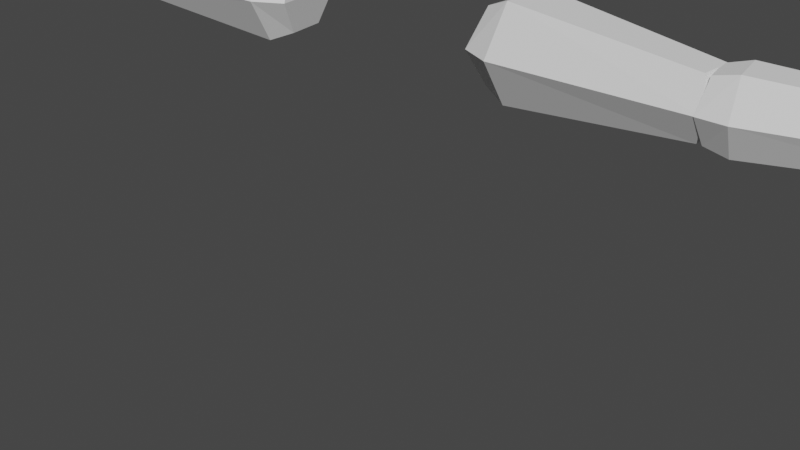 # Source: PlayerArms.blend  (saved by Blender 3.6.11; exported with 4.5.12 LTS)
import bpy
from mathutils import Matrix  # noqa: F401  (used for matrix-valued properties, if any)

bpy.ops.wm.read_factory_settings(use_empty=True)
scene = bpy.context.scene
scene.name = 'Scene'

# ---- collections
col_collection = bpy.data.collections.new('Collection'); scene.collection.children.link(col_collection)

# ---- world
world_world = bpy.data.worlds.new('World'); scene.world = world_world
world_world.use_nodes = True; world_world.node_tree.nodes.clear()
_N = world_world.node_tree.nodes; _L = world_world.node_tree.links
n0 = _N.new('ShaderNodeOutputWorld'); n0.name = 'World Output'; n0.location = (300, 300)
n1 = _N.new('ShaderNodeBackground'); n1.name = 'Background'; n1.location = (10, 300)
n1.inputs[0].default_value = (0.05088, 0.05088, 0.05088, 1.0)
_L.new(n1.outputs[0], n0.inputs[0])
n0.is_active_output = True
world_world.color = (0.05088, 0.05088, 0.05088)
world_world.use_sun_shadow = False
world_world.sun_shadow_jitter_overblur = 0.0

# ---- meshes
me_bicep = bpy.data.meshes.new('Bicep')
me_bicep.from_pydata([(-2.761, 0.02189, -7.915e-05), (-1.212, 0.3733, -7.915e-05), (-2.636, -0.0929, -0.2232), (-1.187, 0.1638, -0.3655), (-2.606, -0.3487, -0.2232), (-1.137, -0.2552, -0.3655), (-2.7, -0.4897, -7.915e-05), (-1.112, -0.4647, -7.915e-05), (-2.606, -0.3487, 0.223), (-1.137, -0.2552, 0.3654), (-2.636, -0.0929, 0.223), (-1.187, 0.1638, 0.3654), (-0.945, 0.3096, -7.915e-05), (-0.9759, 0.1412, -0.2832), (-0.9369, -0.1833, -0.2832), (-0.8671, -0.3395, -7.915e-05), (-0.9369, -0.1833, 0.283), (-0.9759, 0.1412, 0.283)], [], [(0, 1, 3, 2), (2, 3, 5, 4), (4, 5, 7, 6), (6, 7, 9, 8), (7, 5, 14, 15), (8, 9, 11, 10), (10, 11, 1, 0), (0, 6, 8, 10), (13, 12, 15, 14), (1, 11, 17, 12), (9, 7, 15, 16), (5, 3, 13, 14), (11, 9, 16, 17), (3, 1, 12, 13), (6, 0, 2, 4), (15, 12, 17, 16)])
_uv = me_bicep.uv_layers.new(name='UVMap')
_uv.uv.foreach_set('vector', [0.06097, 0.8562, 0.1111, 0.9477, 0.0861, 0.9597, 0.04884, 0.87, 0.04884, 0.87, 0.0861, 0.9597, 0.05994, 0.9689, 0.03287, 0.8756, 0.1159, 0.8176, 0.194, 0.8753, 0.1763, 0.8967, 0.09956, 0.826, 0.09956, 0.826, 0.1763, 0.8967, 0.1565, 0.9161, 0.0925, 0.843, 0.1763, 0.8967, 0.194, 0.8753, 0.2033, 0.8871, 0.192, 0.9056, 0.0925, 0.843, 0.1565, 0.9161, 0.1347, 0.9332, 0.07916, 0.8534, 0.07916, 0.8534, 0.1347, 0.9332, 0.1111, 0.9477, 0.06097, 0.8562, 0.06243, 0.8458, 0.0891, 0.8249, 0.0925, 0.843, 0.07916, 0.8534, 0.1694, 0.9725, 0.1493, 0.9643, 0.1832, 0.9378, 0.1863, 0.9593, 0.1111, 0.9477, 0.1347, 0.9332, 0.1397, 0.9473, 0.123, 0.9612, 0.1565, 0.9161, 0.1763, 0.8967, 0.1866, 0.9115, 0.169, 0.9243, 0.05994, 0.9689, 0.0861, 0.9597, 0.088, 0.9746, 0.06774, 0.9817, 0.1347, 0.9332, 0.1565, 0.9161, 0.1631, 0.9295, 0.1462, 0.9428, 0.0861, 0.9597, 0.1111, 0.9477, 0.116, 0.9651, 0.09527, 0.9716, 0.0891, 0.8249, 0.06243, 0.8458, 0.05903, 0.8277, 0.07236, 0.8173, 0.1832, 0.9378, 0.1493, 0.9643, 0.1462, 0.9428, 0.1631, 0.9295])
me_bicep.update()
me_bicep_001 = bpy.data.meshes.new('Bicep.001')
me_bicep_001.from_pydata([(2.761, 0.02189, -7.915e-05), (2.636, -0.0929, -0.2232), (1.212, 0.3733, -7.915e-05), (2.636, -0.0929, 0.223), (2.7, -0.4897, -7.915e-05), (2.606, -0.3487, -0.2232), (1.112, -0.4647, -7.915e-05), (2.606, -0.3487, 0.223), (1.137, -0.2552, 0.3654), (1.187, 0.1638, 0.3654), (0.9369, -0.1833, 0.283), (0.8671, -0.3395, -7.915e-05), (0.9759, 0.1412, 0.283), (0.945, 0.3096, -7.915e-05), (0.9759, 0.1412, -0.2832), (0.9369, -0.1833, -0.2832), (1.187, 0.1638, -0.3655), (1.137, -0.2552, -0.3655)], [], [(4, 5, 1, 0), (0, 1, 16, 2), (3, 0, 2, 9), (0, 3, 7, 4), (5, 4, 6, 17), (4, 7, 8, 6), (7, 3, 9, 8), (8, 10, 11, 6), (9, 12, 10, 8), (11, 10, 12, 13), (2, 13, 12, 9), (16, 14, 13, 2), (14, 15, 11, 13), (17, 15, 14, 16), (1, 5, 17, 16), (6, 11, 15, 17)])
_uv = me_bicep_001.uv_layers.new(name='UVMap')
_uv.uv.foreach_set('vector', [0.338, 0.8013, 0.3521, 0.7899, 0.3673, 0.7966, 0.3685, 0.8146, 0.3724, 0.8241, 0.3873, 0.8343, 0.3739, 0.9287, 0.3472, 0.9234, 0.3544, 0.826, 0.3724, 0.8241, 0.3472, 0.9234, 0.3212, 0.9153, 0.3685, 0.8146, 0.3544, 0.826, 0.3392, 0.8193, 0.338, 0.8013, 0.3107, 0.8009, 0.3283, 0.8049, 0.2727, 0.8908, 0.2507, 0.8749, 0.3283, 0.8049, 0.3392, 0.8193, 0.2963, 0.9044, 0.2727, 0.8908, 0.3392, 0.8193, 0.3544, 0.826, 0.3212, 0.9153, 0.2963, 0.9044, 0.2963, 0.9044, 0.2865, 0.9153, 0.2666, 0.9075, 0.2727, 0.8908, 0.3212, 0.9153, 0.3127, 0.9273, 0.2933, 0.9188, 0.2963, 0.9044, 0.2763, 0.9316, 0.2933, 0.9188, 0.3127, 0.9273, 0.3149, 0.9485, 0.3472, 0.9234, 0.3391, 0.9391, 0.3199, 0.9299, 0.3212, 0.9153, 0.3739, 0.9287, 0.3681, 0.9422, 0.3468, 0.9411, 0.3472, 0.9234, 0.2978, 0.9612, 0.2785, 0.9528, 0.2763, 0.9316, 0.3149, 0.9485, 0.401, 0.931, 0.3967, 0.9451, 0.3757, 0.9433, 0.3739, 0.9287, 0.3873, 0.8343, 0.4039, 0.8358, 0.401, 0.931, 0.3739, 0.9287, 0.2727, 0.8908, 0.26, 0.9032, 0.2447, 0.8883, 0.2507, 0.8749])
me_bicep_001.update()
me_forearm = bpy.data.meshes.new('Forearm')
me_forearm.from_pydata([(-4.077, 0.2261, -8.059e-05), (-2.753, 0.09539, -8.011e-05), (-4.004, 0.1042, -0.1877), (-2.778, -0.05434, -0.2629), (-4.039, -0.1095, -0.1877), (-2.827, -0.3538, -0.2629), (-4.148, -0.2013, -8.059e-05), (-2.852, -0.5035, -8.011e-05), (-4.039, -0.1095, 0.1875), (-2.827, -0.3538, 0.2628), (-4.004, 0.1042, 0.1875), (-2.778, -0.05434, 0.2628), (-2.549, 0.01326, -8.059e-05), (-2.609, -0.1064, -0.2216), (-2.651, -0.3588, -0.2216), (-2.632, -0.4914, -8.059e-05), (-2.651, -0.3588, 0.2214), (-2.609, -0.1064, 0.2214)], [], [(0, 1, 3, 2), (2, 3, 5, 4), (4, 5, 7, 6), (6, 7, 9, 8), (7, 5, 14, 15), (8, 9, 11, 10), (10, 11, 1, 0), (0, 6, 8, 10), (13, 12, 15, 14), (1, 11, 17, 12), (9, 7, 15, 16), (5, 3, 13, 14), (11, 9, 16, 17), (3, 1, 12, 13), (6, 0, 2, 4), (15, 12, 17, 16)])
_uv = me_forearm.uv_layers.new(name='UVMap')
_uv.uv.foreach_set('vector', [0.388, 0.4534, 0.3889, 0.5576, 0.3652, 0.5571, 0.3709, 0.4602, 0.3709, 0.4602, 0.3652, 0.5571, 0.3415, 0.5548, 0.354, 0.4587, 0.4557, 0.4507, 0.4827, 0.5439, 0.4597, 0.5497, 0.4375, 0.4479, 0.4375, 0.4479, 0.4597, 0.5497, 0.4363, 0.554, 0.4221, 0.4581, 0.4597, 0.5497, 0.4827, 0.5439, 0.4843, 0.558, 0.4657, 0.5659, 0.4221, 0.4581, 0.4363, 0.554, 0.4127, 0.5566, 0.4053, 0.4599, 0.4053, 0.4599, 0.4127, 0.5566, 0.3889, 0.5576, 0.388, 0.4534, 0.395, 0.4446, 0.4287, 0.4408, 0.4221, 0.4581, 0.4053, 0.4599, 0.42, 0.6055, 0.4081, 0.5891, 0.4479, 0.5846, 0.4399, 0.6032, 0.3889, 0.5576, 0.4127, 0.5566, 0.4114, 0.5708, 0.3915, 0.5747, 0.4363, 0.554, 0.4597, 0.5497, 0.4609, 0.5669, 0.4407, 0.5675, 0.3415, 0.5548, 0.3652, 0.5571, 0.362, 0.5709, 0.342, 0.569, 0.4127, 0.5566, 0.4363, 0.554, 0.436, 0.5682, 0.4161, 0.5704, 0.3652, 0.5571, 0.3889, 0.5576, 0.3867, 0.5747, 0.3667, 0.5712, 0.4287, 0.4408, 0.395, 0.4446, 0.4016, 0.4274, 0.4185, 0.4255, 0.4479, 0.5846, 0.4081, 0.5891, 0.4161, 0.5704, 0.436, 0.5682])
me_forearm.update()
me_forearm_001 = bpy.data.meshes.new('Forearm.001')
me_forearm_001.from_pydata([(4.077, 0.2261, -8.059e-05), (4.004, 0.1042, -0.1877), (2.753, 0.09539, -8.011e-05), (4.004, 0.1042, 0.1875), (4.148, -0.2013, -8.059e-05), (4.039, -0.1095, -0.1877), (2.852, -0.5035, -8.011e-05), (4.039, -0.1095, 0.1875), (2.827, -0.3538, 0.2628), (2.778, -0.05434, 0.2628), (2.651, -0.3588, 0.2214), (2.632, -0.4914, -8.059e-05), (2.609, -0.1064, 0.2214), (2.549, 0.01326, -8.059e-05), (2.609, -0.1064, -0.2216), (2.651, -0.3588, -0.2216), (2.778, -0.05434, -0.2629), (2.827, -0.3538, -0.2629)], [], [(4, 5, 1, 0), (0, 1, 16, 2), (3, 0, 2, 9), (0, 3, 7, 4), (5, 4, 6, 17), (4, 7, 8, 6), (7, 3, 9, 8), (8, 10, 11, 6), (9, 12, 10, 8), (11, 10, 12, 13), (2, 13, 12, 9), (16, 14, 13, 2), (14, 15, 11, 13), (17, 15, 14, 16), (1, 5, 17, 16), (6, 11, 15, 17)])
_uv = me_forearm_001.uv_layers.new(name='UVMap')
_uv.uv.foreach_set('vector', [0.5459, 0.4441, 0.5543, 0.4282, 0.5708, 0.4283, 0.579, 0.4443, 0.5866, 0.4521, 0.6039, 0.457, 0.6194, 0.5501, 0.5965, 0.5531, 0.5706, 0.4602, 0.5866, 0.4521, 0.5965, 0.5531, 0.5734, 0.5546, 0.579, 0.4443, 0.5706, 0.4602, 0.5541, 0.4601, 0.5459, 0.4441, 0.5208, 0.4565, 0.5382, 0.4518, 0.5272, 0.5527, 0.5043, 0.5495, 0.5382, 0.4518, 0.5541, 0.4601, 0.5502, 0.5545, 0.5272, 0.5527, 0.5541, 0.4601, 0.5706, 0.4602, 0.5734, 0.5546, 0.5502, 0.5545, 0.5502, 0.5545, 0.5474, 0.568, 0.5277, 0.5695, 0.5272, 0.5527, 0.5734, 0.5546, 0.5715, 0.5683, 0.552, 0.5682, 0.5502, 0.5545, 0.5421, 0.5853, 0.552, 0.5682, 0.5715, 0.5683, 0.5811, 0.5855, 0.5965, 0.5531, 0.5957, 0.5699, 0.5761, 0.5682, 0.5734, 0.5546, 0.6194, 0.5501, 0.6194, 0.564, 0.6004, 0.5694, 0.5965, 0.5531, 0.5713, 0.6026, 0.5518, 0.6025, 0.5421, 0.5853, 0.5811, 0.5855, 0.6421, 0.5455, 0.643, 0.5593, 0.6239, 0.5632, 0.6194, 0.5501, 0.6039, 0.457, 0.6201, 0.4537, 0.6421, 0.5455, 0.6194, 0.5501, 0.5272, 0.5527, 0.523, 0.569, 0.5041, 0.5633, 0.5043, 0.5495])
me_forearm_001.update()
me_hand = bpy.data.meshes.new('Hand')
me_hand.from_pydata([(-4.912, -0.08319, -0.09957), (-4.912, -0.08319, 0.07881), (-4.839, 0.3482, -0.09957), (-4.839, 0.3482, 0.07881), (-3.937, -0.2568, -0.1471), (-3.937, -0.2568, 0.1264), (-3.855, 0.2267, -0.1471), (-3.855, 0.2267, 0.1264), (-4.311, 0.3771, -0.1471), (-4.311, 0.3771, 0.1264), (-4.423, -0.2843, -0.1471), (-4.423, -0.2843, 0.1264), (-4.632, 0.5498, -0.06846), (-4.632, 0.5498, 0.0477), (-5.054, 0.2728, -0.05463), (-5.09, 0.05877, -0.05463), (-5.09, 0.05877, 0.03387), (-5.054, 0.2728, 0.03387), (-4.603, 0.6385, -0.06846), (-4.603, 0.6385, 0.0477), (-4.242, 0.586, 0.1264), (-4.242, 0.586, -0.1471)], [], [(1, 3, 17, 16), (6, 7, 5, 4), (10, 11, 1, 0), (9, 3, 1, 11), (5, 7, 9, 11), (2, 8, 10, 0), (2, 3, 9, 8), (6, 21, 20, 7), (21, 8, 12, 18), (8, 21, 6), (15, 16, 17, 14), (2, 0, 15, 14), (3, 2, 14, 17), (0, 1, 16, 15), (4, 10, 8, 6), (4, 5, 11, 10), (20, 9, 7), (12, 13, 19, 18), (20, 21, 18, 19), (8, 9, 13, 12), (9, 20, 19, 13)])
_uv = me_hand.uv_layers.new(name='UVMap')
_uv.uv.foreach_set('vector', [0.4177, 0.6323, 0.4073, 0.6484, 0.4024, 0.6395, 0.4076, 0.6315, 0.4528, 0.6801, 0.4428, 0.6736, 0.4544, 0.6556, 0.4645, 0.6621, 0.4427, 0.6288, 0.4396, 0.6403, 0.4177, 0.6323, 0.4198, 0.6248, 0.4236, 0.665, 0.4073, 0.6484, 0.4177, 0.6323, 0.4396, 0.6403, 0.4544, 0.6556, 0.4428, 0.6736, 0.4236, 0.665, 0.4396, 0.6403, 0.445, 0.7285, 0.424, 0.7385, 0.4176, 0.7098, 0.4408, 0.7098, 0.445, 0.7285, 0.449, 0.7352, 0.4301, 0.7488, 0.424, 0.7385, 0.4429, 0.6856, 0.4197, 0.6857, 0.4197, 0.6738, 0.4428, 0.6736, 0.4247, 0.7481, 0.424, 0.7385, 0.4403, 0.7401, 0.4406, 0.7442, 0.424, 0.7385, 0.4247, 0.7481, 0.4031, 0.7399, 0.4506, 0.7126, 0.4544, 0.7117, 0.4565, 0.721, 0.4527, 0.7218, 0.445, 0.7285, 0.4408, 0.7098, 0.4506, 0.7126, 0.4527, 0.7218, 0.4512, 0.7333, 0.445, 0.7285, 0.4527, 0.7218, 0.4557, 0.7242, 0.4168, 0.6246, 0.4177, 0.6323, 0.4076, 0.6315, 0.4072, 0.6277, 0.3983, 0.719, 0.4176, 0.7098, 0.424, 0.7385, 0.4031, 0.7399, 0.463, 0.6472, 0.4544, 0.6556, 0.4396, 0.6403, 0.4481, 0.632, 0.4197, 0.6738, 0.4236, 0.665, 0.4428, 0.6736, 0.4403, 0.7401, 0.4453, 0.7397, 0.4456, 0.7438, 0.4406, 0.7442, 0.4197, 0.6738, 0.411, 0.6821, 0.4024, 0.6682, 0.4061, 0.6646, 0.4241, 0.653, 0.4236, 0.665, 0.4078, 0.6609, 0.408, 0.6558, 0.4236, 0.665, 0.4197, 0.6738, 0.4061, 0.6646, 0.4078, 0.6609])
me_hand.update()
me_hand_001 = bpy.data.meshes.new('Hand.001')
me_hand_001.from_pydata([(4.912, -0.08319, -0.09957), (4.839, 0.3482, -0.09957), (4.912, -0.08319, 0.07881), (4.423, -0.2843, -0.1471), (5.09, 0.05877, -0.05463), (5.054, 0.2728, -0.05463), (5.09, 0.05877, 0.03387), (5.054, 0.2728, 0.03387), (4.839, 0.3482, 0.07881), (4.311, 0.3771, 0.1264), (4.423, -0.2843, 0.1264), (4.311, 0.3771, -0.1471), (4.242, 0.586, 0.1264), (3.855, 0.2267, 0.1264), (4.632, 0.5498, 0.0477), (4.603, 0.6385, 0.0477), (4.632, 0.5498, -0.06846), (4.603, 0.6385, -0.06846), (4.242, 0.586, -0.1471), (3.855, 0.2267, -0.1471), (3.937, -0.2568, -0.1471), (3.937, -0.2568, 0.1264)], [], [(1, 5, 4, 0), (1, 0, 3, 11), (0, 4, 6, 2), (3, 0, 2, 10), (4, 5, 7, 6), (2, 6, 7, 8), (8, 7, 5, 1), (9, 10, 2, 8), (1, 11, 9, 8), (21, 10, 9, 13), (11, 16, 14, 9), (9, 14, 15, 12), (12, 13, 9), (16, 17, 15, 14), (18, 17, 16, 11), (12, 15, 17, 18), (19, 13, 12, 18), (11, 19, 18), (19, 20, 21, 13), (20, 19, 11, 3), (20, 3, 10, 21)])
_uv = me_hand_001.uv_layers.new(name='UVMap')
_uv.uv.foreach_set('vector', [0.5776, 0.7251, 0.5861, 0.7324, 0.5838, 0.7426, 0.573, 0.7457, 0.5776, 0.7251, 0.573, 0.7457, 0.5473, 0.7457, 0.5545, 0.7141, 0.5409, 0.6909, 0.5303, 0.6875, 0.5307, 0.6833, 0.5419, 0.6824, 0.5694, 0.6863, 0.5442, 0.6907, 0.5419, 0.6824, 0.566, 0.6735, 0.5838, 0.7426, 0.5861, 0.7324, 0.5902, 0.7334, 0.5879, 0.7436, 0.5419, 0.6824, 0.5307, 0.6833, 0.5251, 0.6745, 0.5305, 0.6647, 0.5844, 0.7198, 0.5894, 0.7298, 0.5861, 0.7324, 0.5776, 0.7251, 0.5484, 0.6464, 0.566, 0.6735, 0.5419, 0.6824, 0.5305, 0.6647, 0.5776, 0.7251, 0.5545, 0.7141, 0.5612, 0.7027, 0.582, 0.7177, 0.5824, 0.6567, 0.566, 0.6735, 0.5484, 0.6464, 0.5695, 0.6369, 0.5489, 0.6595, 0.5312, 0.6565, 0.531, 0.6509, 0.5484, 0.6464, 0.5484, 0.6464, 0.531, 0.6509, 0.5291, 0.6468, 0.544, 0.6367, 0.544, 0.6367, 0.5695, 0.6369, 0.5484, 0.6464, 0.5724, 0.7123, 0.5727, 0.7078, 0.5783, 0.7082, 0.578, 0.7127, 0.5552, 0.7035, 0.5727, 0.7078, 0.5724, 0.7123, 0.5545, 0.7141, 0.544, 0.6367, 0.5291, 0.6468, 0.5251, 0.6429, 0.5345, 0.6275, 0.5696, 0.6237, 0.5695, 0.6369, 0.544, 0.6367, 0.5441, 0.6235, 0.5545, 0.7141, 0.5313, 0.7125, 0.5552, 0.7035, 0.5806, 0.6297, 0.5934, 0.6496, 0.5824, 0.6567, 0.5695, 0.6369, 0.5262, 0.7355, 0.5313, 0.7125, 0.5545, 0.7141, 0.5473, 0.7457, 0.5918, 0.6659, 0.5754, 0.6828, 0.566, 0.6735, 0.5824, 0.6567])
me_hand_001.update()
arm_armature = bpy.data.armatures.new('Armature')  # bones are not reproduced

# ---- objects
ob_left_bicep = bpy.data.objects.new('Left Bicep', me_bicep)
ob_right_bicep = bpy.data.objects.new('Right Bicep', me_bicep_001)
ob_left_forearm = bpy.data.objects.new('Left Forearm', me_forearm)
ob_right_forearm = bpy.data.objects.new('Right Forearm', me_forearm_001)
ob_left_hand = bpy.data.objects.new('Left Hand', me_hand)
ob_right_hand = bpy.data.objects.new('Right Hand', me_hand_001)
ob_armature = bpy.data.objects.new('Armature', arm_armature)

# ---- transforms, parenting, visibility, modifiers, constraints
ob_left_bicep.location = (0.0, 0.0, 0.0)
_vg = ob_left_bicep.vertex_groups.new(name='Bicep L')
for _i, _w in zip([0, 1, 2, 3, 4, 5, 6, 7, 8, 9, 10, 11, 12, 13, 14, 15, 16, 17], [1.0, 1.0, 1.0, 0.9933, 0.9833, 1.0, 0.9786, 1.0, 1.0, 1.0, 1.0, 1.0, 1.0, 1.0, 1.0, 1.0, 1.0, 1.0]): _vg.add([_i], _w, 'REPLACE')
_m = ob_left_bicep.modifiers.new('Armature', 'ARMATURE')
_m.object = ob_armature
ob_right_bicep.location = (0.0, 0.0, 0.0)
_vg = ob_right_bicep.vertex_groups.new(name='Bicep R')
for _i, _w in zip([0, 1, 2, 3, 4, 5, 6, 7, 8, 9, 10, 11, 12, 13, 14, 15, 16, 17], [1.0, 1.0, 1.0, 1.0, 1.0, 0.9926, 1.0, 1.0, 1.0, 1.0, 1.0, 1.0, 1.0, 1.0, 1.0, 1.0, 1.0, 1.0]): _vg.add([_i], _w, 'REPLACE')
_m = ob_right_bicep.modifiers.new('Armature', 'ARMATURE')
_m.object = ob_armature
ob_left_forearm.location = (0.0, 0.0, 0.0)
_vg = ob_left_forearm.vertex_groups.new(name='Forearm L')
_vg.add([0, 1, 2, 3, 4, 5, 6, 7, 8, 9, 10, 11, 12, 13, 14, 15, 16, 17], 1.0, 'REPLACE')
_m = ob_left_forearm.modifiers.new('Armature', 'ARMATURE')
_m.object = ob_armature
ob_right_forearm.location = (0.0, 0.0, 0.0)
_vg = ob_right_forearm.vertex_groups.new(name='Forearm R')
_vg.add([0, 1, 2, 3, 4, 5, 6, 7, 8, 9, 10, 11, 12, 13, 14, 15, 16, 17], 1.0, 'REPLACE')
_m = ob_right_forearm.modifiers.new('Armature', 'ARMATURE')
_m.object = ob_armature
ob_left_hand.location = (0.0, 0.0, 0.0)
_vg = ob_left_hand.vertex_groups.new(name='Wrist L')
for _i, _w in zip([4, 5, 6, 7, 10, 11], [1.0, 1.0, 0.9908, 1.0, 0.9957, 0.9791]): _vg.add([_i], _w, 'REPLACE')
_vg = ob_left_hand.vertex_groups.new(name='Palm L')
for _i, _w in zip([0, 1, 2, 3, 8, 9, 10, 11], [0.992, 1.0, 0.975, 0.9964, 0.9942, 0.9794, 1.0, 1.0]): _vg.add([_i], _w, 'REPLACE')
_vg = ob_left_hand.vertex_groups.new(name='Fingers L')
_vg.add([0, 1, 2, 3, 14, 15, 16, 17], 1.0, 'REPLACE')
_vg = ob_left_hand.vertex_groups.new(name='Thumb L')
for _i, _w in zip([4, 5, 6, 7, 20, 21], [0.008433, 0.0, 0.9313, 0.9932, 0.9862, 0.9992]): _vg.add([_i], _w, 'REPLACE')
_vg = ob_left_hand.vertex_groups.new(name='Thumb Tip L')
for _i, _w in zip([9, 12, 13, 18, 19, 20, 21], [0.001439, 1.0, 1.0, 1.0, 1.0, 1.0, 1.0]): _vg.add([_i], _w, 'REPLACE')
_vg = ob_left_hand.vertex_groups.new(name='Hand L')
for _i, _w in zip([4, 5, 6, 7, 8, 9], [0.9749, 1.0, 0.972, 0.9908, 0.9946, 0.9906]): _vg.add([_i], _w, 'REPLACE')
_m = ob_left_hand.modifiers.new('Armature', 'ARMATURE')
_m.object = ob_armature
ob_right_hand.location = (0.0, 0.0, 0.0)
_vg = ob_right_hand.vertex_groups.new(name='Wrist R')
for _i, _w in zip([0, 2, 3, 9, 10, 11, 12, 13, 14, 15, 16, 17, 18, 19, 20, 21], [0.0, 0.0, 0.1223, 0.004429, 0.0, 0.9798, 0.0, 0.9957, 0.0, 0.0, 0.0, 0.0, 0.03486, 0.9131, 1.0, 1.0]): _vg.add([_i], _w, 'REPLACE')
_vg = ob_right_hand.vertex_groups.new(name='Palm R')
for _i, _w in zip([0, 1, 2, 3, 4, 6, 8, 9, 10, 11, 12, 14, 15, 16, 17, 18, 19, 20, 21], [0.8911, 0.9939, 1.0, 1.0, 0.01462, 0.0199, 1.0, 0.9843, 0.9878, 0.9905, 0.06216, 0.01702, 0.004634, 0.0, 0.07933, 0.0, 0.0, 0.0, 0.0]): _vg.add([_i], _w, 'REPLACE')
_vg = ob_right_hand.vertex_groups.new(name='Fingers R')
for _i, _w in zip([0, 1, 2, 3, 4, 5, 6, 7, 8, 9, 10, 11, 12, 14, 15, 16, 17, 18, 20, 21], [1.0, 1.0, 0.9845, 0.1516, 1.0, 1.0, 1.0, 1.0, 1.0, 0.008883, 0.1507, 0.01801, 0.008883, 0.008883, 0.008883, 0.01801, 0.01801, 0.01801, 0.0355, 0.021]): _vg.add([_i], _w, 'REPLACE')
_vg = ob_right_hand.vertex_groups.new(name='Thumb R')
for _i, _w in zip([0, 1, 2, 3, 4, 5, 6, 7, 8, 9, 10, 11, 12, 13, 14, 15, 16, 17, 18, 19, 20, 21], [0.01751, 0.0, 0.02249, 0.0, 0.0, 0.0, 0.0, 0.0, 0.0, 0.0, 0.0, 0.0, 0.9994, 0.9999, 0.0, 0.0, 0.0, 0.0, 0.9963, 0.9989, 0.0, 0.0]): _vg.add([_i], _w, 'REPLACE')
_vg = ob_right_hand.vertex_groups.new(name='Thumb Tip R')
for _i, _w in zip([8, 9, 11, 12, 13, 14, 15, 16, 17, 18, 19], [0.0, 0.0, 0.02238, 0.9363, 0.02842, 1.0, 1.0, 1.0, 1.0, 1.0, 0.02625]): _vg.add([_i], _w, 'REPLACE')
_vg = ob_right_hand.vertex_groups.new(name='Hand R')
for _i, _w in zip([9, 11, 13, 19, 20, 21], [0.9993, 0.9889, 0.9986, 0.9995, 1.0, 0.9698]): _vg.add([_i], _w, 'REPLACE')
_m = ob_right_hand.modifiers.new('Armature', 'ARMATURE')
_m.object = ob_armature
ob_armature.location = (0.0, 0.0, -1.0)

# ---- collection membership
col_collection.objects.link(ob_left_bicep)
col_collection.objects.link(ob_right_bicep)
col_collection.objects.link(ob_left_forearm)
col_collection.objects.link(ob_right_forearm)
col_collection.objects.link(ob_left_hand)
col_collection.objects.link(ob_right_hand)
col_collection.objects.link(ob_armature)

# ---- scene / render settings (as saved in the file)
scene.frame_start = 1; scene.frame_end = 13; scene.frame_set(51)
scene.render.engine = 'BLENDER_EEVEE_NEXT'
scene.cycles.sampling_pattern = 'TABULATED_SOBOL'
scene.view_settings.view_transform = 'Filmic'
bpy.context.view_layer.update()

# ---- added for rendering (the .blend has no active camera and no usable light): camera, sun
cam_auto = bpy.data.cameras.new('AutoCamera')
cam_auto.lens = 50.0
cam_auto.sensor_width = 36.0
cam_auto.clip_end = 1000.0
ob_auto_camera = bpy.data.objects.new('AutoCamera', cam_auto)
scene.collection.objects.link(ob_auto_camera)
ob_auto_camera.location = (5.18236, -6.20984, 2.38069)
ob_auto_camera.rotation_euler = (1.09748, -7.21219e-08, 0.694738)
scene.camera = ob_auto_camera
light_auto_sun = bpy.data.lights.new('AutoSun', 'SUN')
light_auto_sun.energy = 3.0
light_auto_sun.angle = 0.0523599
ob_auto_sun = bpy.data.objects.new('AutoSun', light_auto_sun)
scene.collection.objects.link(ob_auto_sun)
ob_auto_sun.rotation_euler = (0.872665, 0.174533, 0.523599)
bpy.context.view_layer.update()
